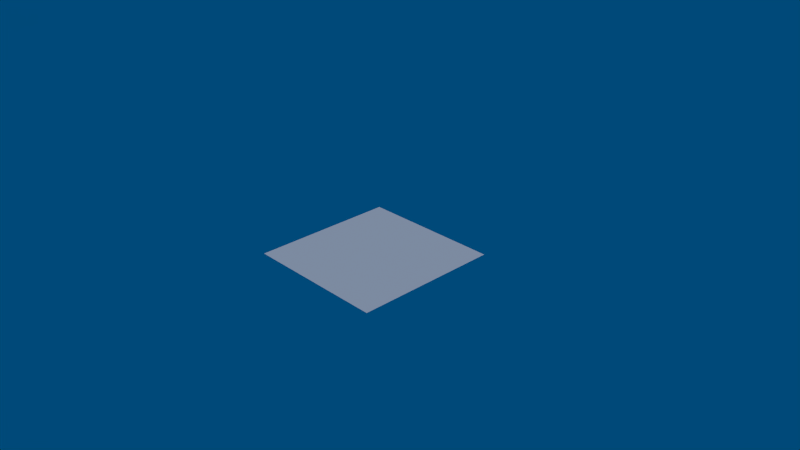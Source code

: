 # Source: electricity.blend  (saved by Blender 2.62.0; exported with 4.5.12 LTS)
import bpy
from mathutils import Matrix  # noqa: F401  (used for matrix-valued properties, if any)

bpy.ops.wm.read_factory_settings(use_empty=True)
scene = bpy.context.scene
scene.name = 'Scene'

# ---- collections
col_collection_1 = bpy.data.collections.new('Collection 1'); scene.collection.children.link(col_collection_1)

# ---- materials (node trees are filled in below, after node groups)
mat_material = bpy.data.materials.new('Material')
mat_material.alpha_threshold = 0.0
mat_material.use_transparent_shadow = False
mat_material.roughness = 0.5
mat_material.line_color = (0.0, 0.0, 0.0, 1.0)

# ---- material node trees

# ---- world
world_world = bpy.data.worlds.new('World'); scene.world = world_world
world_world.color = (0.0, 0.06728, 0.1902)
world_world.use_sun_shadow = False
world_world.sun_shadow_jitter_overblur = 0.0
world_world.cycles.sampling_method = 'MANUAL'
world_world.cycles.sample_map_resolution = 256
world_world.light_settings.ao_factor = 0.5

# ---- cameras
cam_camera = bpy.data.cameras.new('Camera')
cam_camera.clip_end = 100.0
cam_camera.lens = 35.0
cam_camera.sensor_width = 32.0
cam_camera.sensor_height = 18.0
cam_camera.ortho_scale = 7.314
cam_camera.dof.focus_distance = 0.0
cam_camera.dof.aperture_fstop = 128.0

# ---- lights
light_lamp = bpy.data.lights.new('Lamp', 'SUN')
light_lamp.transmission_factor = 0.0
light_lamp.cutoff_distance = 30.0
light_lamp.angle = 1.571
light_lamp.energy = 1.0
light_lamp.shadow_buffer_clip_start = 1.001
light_lamp.shadow_soft_size = 1.0
light_lamp.shadow_cascade_max_distance = 1000.0
light_lamp.cycles.use_multiple_importance_sampling = False

# ---- meshes
me_cube = bpy.data.meshes.new('Cube')
me_cube.from_pydata([(-1.002, -1.002, 1.854e-07), (-1.002, 1.002, 2.915e-07), (1.002, 1.002, 2.915e-07), (1.002, -1.002, 1.854e-07)], [], [(0, 3, 2, 1)])
_uv = me_cube.uv_layers.new(name='UVMap')
_uv.uv.foreach_set('vector', [8.941e-08, 1.0, 0.0, 5.96e-08, 1.0, 0.0, 1.0, 1.0])
me_cube.materials.append(mat_material)
me_cube.use_remesh_preserve_volume = False
me_cube.use_remesh_preserve_attributes = False
me_cube.use_mirror_vertex_groups = False
me_cube.update()

# ---- objects
ob_cube = bpy.data.objects.new('Cube', me_cube)
ob_lamp = bpy.data.objects.new('Lamp', light_lamp)
ob_camera = bpy.data.objects.new('Camera', cam_camera)

# ---- transforms, parenting, visibility, modifiers, constraints
ob_cube.location = (0.0, 0.0, 0.0)
ob_cube.lock_rotations_4d = False
ob_cube.empty_display_type = 'ARROWS'
ob_cube.lineart.crease_threshold = 0.0
ob_lamp.location = (4.076, 1.005, 5.904)
ob_lamp.rotation_euler = (0.6503, 0.05522, 1.866)
ob_lamp.lock_rotations_4d = False
ob_lamp.empty_display_type = 'ARROWS'
ob_lamp.color = (0.0, 0.0, 0.0, 0.0)
ob_lamp.lineart.crease_threshold = 0.0
ob_camera.location = (7.481, -6.508, 5.344)
ob_camera.rotation_euler = (1.109, 0.01082, 0.8149)
ob_camera.lock_rotations_4d = False
ob_camera.empty_display_type = 'ARROWS'
ob_camera.color = (0.0, 0.0, 0.0, 0.0)
ob_camera.display_type = 'WIRE'
ob_camera.lineart.crease_threshold = 0.0

# ---- collection membership
col_collection_1.objects.link(ob_cube)
col_collection_1.objects.link(ob_lamp)
col_collection_1.objects.link(ob_camera)

# ---- scene / render settings (as saved in the file)
scene.camera = ob_camera
scene.frame_start = 1; scene.frame_end = 250; scene.frame_set(1)
scene.render.engine = 'BLENDER_EEVEE_NEXT'
scene.render.image_settings.color_mode = 'RGB'
scene.render.image_settings.compression = 90
scene.render.resolution_percentage = 50
scene.render.dither_intensity = 0.0
scene.render.bake_margin = 2
scene.render.bake_bias = 0.0
scene.cycles.use_denoising = False
scene.cycles.samples = 10
scene.cycles.sampling_pattern = 'TABULATED_SOBOL'
scene.cycles.light_sampling_threshold = 0.0
scene.cycles.use_adaptive_sampling = False
scene.cycles.use_light_tree = False
scene.cycles.blur_glossy = 0.0
scene.cycles.volume_bounces = 1
scene.cycles.pixel_filter_type = 'GAUSSIAN'
scene.cycles.sample_clamp_indirect = 0.0
scene.view_settings.view_transform = 'Standard'
bpy.context.view_layer.update()
